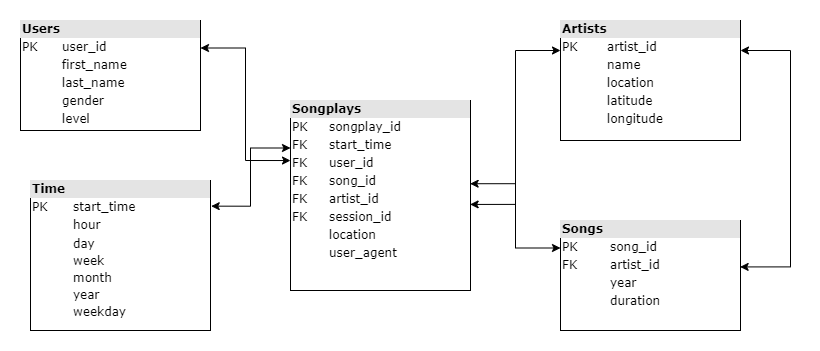

The diagram above was exported from draw.io. Its source (the exported page's mxGraphModel, read from the mxfile embedded in the PNG):
<mxGraphModel dx="1038" dy="649" grid="1" gridSize="10" guides="1" tooltips="1" connect="1" arrows="1" fold="1" page="1" pageScale="1" pageWidth="1100" pageHeight="850" background="none" math="0" shadow="0">
  <root>
    <mxCell id="0" />
    <mxCell id="1" parent="0" />
    <mxCell id="2ed32ef02a7f4228-2" value="&lt;div style=&quot;box-sizing: border-box ; width: 100% ; background: #e4e4e4 ; padding: 2px&quot;&gt;&lt;b&gt;Users&lt;/b&gt;&lt;/div&gt;&lt;table style=&quot;width: 100% ; font-size: 1em&quot; cellpadding=&quot;2&quot; cellspacing=&quot;0&quot;&gt;&lt;tbody&gt;&lt;tr&gt;&lt;td&gt;PK&lt;/td&gt;&lt;td&gt;user_id&lt;/td&gt;&lt;/tr&gt;&lt;tr&gt;&lt;td&gt;&lt;br&gt;&lt;/td&gt;&lt;td&gt;first_name&lt;/td&gt;&lt;/tr&gt;&lt;tr&gt;&lt;td&gt;&lt;/td&gt;&lt;td&gt;last_name&lt;/td&gt;&lt;/tr&gt;&lt;tr&gt;&lt;td&gt;&lt;br&gt;&lt;/td&gt;&lt;td&gt;gender&lt;/td&gt;&lt;/tr&gt;&lt;tr&gt;&lt;td&gt;&lt;br&gt;&lt;/td&gt;&lt;td&gt;level&lt;br&gt;&lt;/td&gt;&lt;/tr&gt;&lt;tr&gt;&lt;td&gt;&lt;/td&gt;&lt;td&gt;&lt;br&gt;&lt;/td&gt;&lt;/tr&gt;&lt;/tbody&gt;&lt;/table&gt;" style="verticalAlign=top;align=left;overflow=fill;html=1;rounded=0;shadow=0;comic=0;labelBackgroundColor=none;strokeWidth=1;fontFamily=Verdana;fontSize=12" parent="1" vertex="1">
      <mxGeometry x="190" y="340" width="180" height="110" as="geometry" />
    </mxCell>
    <mxCell id="2ed32ef02a7f4228-3" value="&lt;div style=&quot;box-sizing: border-box ; width: 100% ; background: #e4e4e4 ; padding: 2px&quot;&gt;&lt;b&gt;Songs&lt;/b&gt;&lt;/div&gt;&lt;table style=&quot;width: 100% ; font-size: 1em&quot; cellpadding=&quot;2&quot; cellspacing=&quot;0&quot;&gt;&lt;tbody&gt;&lt;tr&gt;&lt;td&gt;PK&lt;/td&gt;&lt;td&gt;song_id&lt;/td&gt;&lt;/tr&gt;&lt;tr&gt;&lt;td&gt;FK&lt;/td&gt;&lt;td&gt;artist_id&lt;br&gt;&lt;/td&gt;&lt;/tr&gt;&lt;tr&gt;&lt;td&gt;&lt;/td&gt;&lt;td&gt;year&lt;/td&gt;&lt;/tr&gt;&lt;tr&gt;&lt;td&gt;&lt;br&gt;&lt;/td&gt;&lt;td&gt;duration&lt;br&gt;&lt;/td&gt;&lt;/tr&gt;&lt;/tbody&gt;&lt;/table&gt;" style="verticalAlign=top;align=left;overflow=fill;html=1;rounded=0;shadow=0;comic=0;labelBackgroundColor=none;strokeWidth=1;fontFamily=Verdana;fontSize=12" parent="1" vertex="1">
      <mxGeometry x="730" y="540" width="180" height="110" as="geometry" />
    </mxCell>
    <mxCell id="2ed32ef02a7f4228-7" value="&lt;div style=&quot;box-sizing: border-box ; width: 100% ; background: #e4e4e4 ; padding: 2px&quot;&gt;&lt;b&gt;Artists&lt;/b&gt;&lt;/div&gt;&lt;table style=&quot;width: 100% ; font-size: 1em&quot; cellpadding=&quot;2&quot; cellspacing=&quot;0&quot;&gt;&lt;tbody&gt;&lt;tr&gt;&lt;td&gt;PK&lt;/td&gt;&lt;td&gt;artist_id&lt;/td&gt;&lt;/tr&gt;&lt;tr&gt;&lt;td&gt;&lt;br&gt;&lt;/td&gt;&lt;td&gt;name&lt;/td&gt;&lt;/tr&gt;&lt;tr&gt;&lt;td&gt;&lt;/td&gt;&lt;td&gt;location&lt;/td&gt;&lt;/tr&gt;&lt;tr&gt;&lt;td&gt;&lt;br&gt;&lt;/td&gt;&lt;td&gt;latitude&lt;br&gt;&lt;/td&gt;&lt;/tr&gt;&lt;tr&gt;&lt;td&gt;&lt;br&gt;&lt;/td&gt;&lt;td&gt;longitude&lt;br&gt;&lt;/td&gt;&lt;/tr&gt;&lt;/tbody&gt;&lt;/table&gt;" style="verticalAlign=top;align=left;overflow=fill;html=1;rounded=0;shadow=0;comic=0;labelBackgroundColor=none;strokeWidth=1;fontFamily=Verdana;fontSize=12" parent="1" vertex="1">
      <mxGeometry x="730" y="340" width="180" height="120" as="geometry" />
    </mxCell>
    <mxCell id="2ed32ef02a7f4228-8" value="&lt;div style=&quot;box-sizing: border-box ; width: 100% ; background: #e4e4e4 ; padding: 2px&quot;&gt;&lt;b&gt;Songplays&lt;/b&gt;&lt;/div&gt;&lt;table style=&quot;width: 100% ; font-size: 1em&quot; cellpadding=&quot;2&quot; cellspacing=&quot;0&quot;&gt;&lt;tbody&gt;&lt;tr&gt;&lt;td&gt;PK&lt;/td&gt;&lt;td&gt;&lt;span style=&quot;box-sizing: border-box ; border: 0px ; overflow-wrap: break-word ; margin: 0px ; padding: 0px ; font-stretch: inherit ; line-height: inherit ; vertical-align: baseline ; background-color: rgb(255 , 255 , 255)&quot;&gt;&lt;font style=&quot;font-size: 12px&quot;&gt;songplay_id&lt;/font&gt;&lt;/span&gt;&lt;br&gt;&lt;/td&gt;&lt;/tr&gt;&lt;tr&gt;&lt;td&gt;FK&lt;/td&gt;&lt;td&gt;start_time&lt;/td&gt;&lt;/tr&gt;&lt;tr&gt;&lt;td&gt;FK&lt;/td&gt;&lt;td&gt;user_id&lt;/td&gt;&lt;/tr&gt;&lt;tr&gt;&lt;td&gt;FK&lt;br&gt;&lt;/td&gt;&lt;td&gt;song_id&lt;br&gt;&lt;/td&gt;&lt;/tr&gt;&lt;tr&gt;&lt;td&gt;FK&lt;br&gt;&lt;/td&gt;&lt;td&gt;artist_id&lt;br&gt;&lt;/td&gt;&lt;/tr&gt;&lt;tr&gt;&lt;td&gt;FK&lt;/td&gt;&lt;td&gt;session_id&lt;br&gt;&lt;/td&gt;&lt;/tr&gt;&lt;tr&gt;&lt;td&gt;&lt;br&gt;&lt;/td&gt;&lt;td&gt;location&lt;br&gt;&lt;/td&gt;&lt;/tr&gt;&lt;tr&gt;&lt;td&gt;&lt;br&gt;&lt;/td&gt;&lt;td&gt;user_agent&lt;/td&gt;&lt;/tr&gt;&lt;/tbody&gt;&lt;/table&gt;" style="verticalAlign=top;align=left;overflow=fill;html=1;rounded=0;shadow=0;comic=0;labelBackgroundColor=none;strokeWidth=1;fontFamily=Verdana;fontSize=12" parent="1" vertex="1">
      <mxGeometry x="460" y="420" width="180" height="190" as="geometry" />
    </mxCell>
    <mxCell id="2ed32ef02a7f4228-11" value="&lt;div style=&quot;box-sizing: border-box ; width: 100% ; background: #e4e4e4 ; padding: 2px&quot;&gt;&lt;b&gt;Time&lt;/b&gt;&lt;/div&gt;&lt;table style=&quot;width: 100% ; font-size: 1em&quot; cellpadding=&quot;2&quot; cellspacing=&quot;0&quot;&gt;&lt;tbody&gt;&lt;tr&gt;&lt;td&gt;PK&lt;/td&gt;&lt;td&gt;start_time&lt;/td&gt;&lt;/tr&gt;&lt;tr&gt;&lt;td&gt;&lt;br&gt;&lt;/td&gt;&lt;td&gt;hour&lt;/td&gt;&lt;/tr&gt;&lt;tr&gt;&lt;td&gt;&lt;/td&gt;&lt;td style=&quot;line-height: 1.4&quot;&gt;day&lt;br&gt;week&lt;br&gt;month&lt;br&gt;year&amp;nbsp;&lt;br&gt;weekday&lt;/td&gt;&lt;/tr&gt;&lt;/tbody&gt;&lt;/table&gt;" style="verticalAlign=top;align=left;overflow=fill;html=1;rounded=0;shadow=0;comic=0;labelBackgroundColor=none;strokeWidth=1;fontFamily=Verdana;fontSize=12" parent="1" vertex="1">
      <mxGeometry x="200" y="500" width="180" height="150" as="geometry" />
    </mxCell>
    <mxCell id="TMV1q5EKj089R92NoPx9-18" value="" style="endArrow=classic;startArrow=classic;html=1;rounded=0;fontFamily=Verdana;fontSize=12;edgeStyle=orthogonalEdgeStyle;entryX=0;entryY=0.316;entryDx=0;entryDy=0;entryPerimeter=0;exitX=1;exitY=0.25;exitDx=0;exitDy=0;" edge="1" parent="1" source="2ed32ef02a7f4228-2" target="2ed32ef02a7f4228-8">
      <mxGeometry width="50" height="50" relative="1" as="geometry">
        <mxPoint x="370" y="340" as="sourcePoint" />
        <mxPoint x="420" y="290" as="targetPoint" />
      </mxGeometry>
    </mxCell>
    <mxCell id="TMV1q5EKj089R92NoPx9-19" value="" style="endArrow=classic;startArrow=classic;html=1;rounded=0;fontFamily=Verdana;fontSize=12;edgeStyle=orthogonalEdgeStyle;entryX=0;entryY=0.25;entryDx=0;entryDy=0;exitX=1.004;exitY=0.171;exitDx=0;exitDy=0;exitPerimeter=0;" edge="1" parent="1" source="2ed32ef02a7f4228-11" target="2ed32ef02a7f4228-8">
      <mxGeometry width="50" height="50" relative="1" as="geometry">
        <mxPoint x="370" y="550" as="sourcePoint" />
        <mxPoint x="430" y="380" as="targetPoint" />
      </mxGeometry>
    </mxCell>
    <mxCell id="TMV1q5EKj089R92NoPx9-21" value="" style="endArrow=classic;startArrow=classic;html=1;rounded=0;fontFamily=Verdana;fontSize=12;edgeStyle=orthogonalEdgeStyle;entryX=0;entryY=0.25;entryDx=0;entryDy=0;exitX=0.998;exitY=0.547;exitDx=0;exitDy=0;exitPerimeter=0;" edge="1" parent="1" source="2ed32ef02a7f4228-8" target="2ed32ef02a7f4228-7">
      <mxGeometry width="50" height="50" relative="1" as="geometry">
        <mxPoint x="640" y="520" as="sourcePoint" />
        <mxPoint x="680" y="360" as="targetPoint" />
      </mxGeometry>
    </mxCell>
    <mxCell id="TMV1q5EKj089R92NoPx9-23" value="" style="endArrow=classic;startArrow=classic;html=1;rounded=0;fontFamily=Verdana;fontSize=12;edgeStyle=orthogonalEdgeStyle;entryX=0;entryY=0.25;entryDx=0;entryDy=0;exitX=0.998;exitY=0.438;exitDx=0;exitDy=0;exitPerimeter=0;" edge="1" parent="1" source="2ed32ef02a7f4228-8" target="2ed32ef02a7f4228-3">
      <mxGeometry width="50" height="50" relative="1" as="geometry">
        <mxPoint x="640" y="510" as="sourcePoint" />
        <mxPoint x="690" y="460" as="targetPoint" />
      </mxGeometry>
    </mxCell>
    <mxCell id="TMV1q5EKj089R92NoPx9-24" value="" style="endArrow=classic;startArrow=classic;html=1;rounded=0;fontFamily=Verdana;fontSize=12;edgeStyle=orthogonalEdgeStyle;entryX=0.998;entryY=0.422;entryDx=0;entryDy=0;entryPerimeter=0;exitX=1;exitY=0.25;exitDx=0;exitDy=0;" edge="1" parent="1" source="2ed32ef02a7f4228-7" target="2ed32ef02a7f4228-3">
      <mxGeometry width="50" height="50" relative="1" as="geometry">
        <mxPoint x="940" y="370" as="sourcePoint" />
        <mxPoint x="940" y="580" as="targetPoint" />
        <Array as="points">
          <mxPoint x="960" y="370" />
          <mxPoint x="960" y="586" />
        </Array>
      </mxGeometry>
    </mxCell>
  </root>
</mxGraphModel>